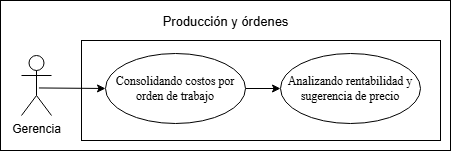

The diagram above was exported from draw.io. Its source (the exported page's mxGraphModel, read from the mxfile embedded in the PNG):
<mxGraphModel dx="1449" dy="853" grid="1" gridSize="10" guides="1" tooltips="1" connect="1" arrows="1" fold="1" page="1" pageScale="1" pageWidth="827" pageHeight="1169" math="0" shadow="0">
  <root>
    <mxCell id="0" />
    <mxCell id="1" parent="0" />
    <mxCell id="0WP6AnBS3eSX45QK8lPN-1" parent="1" style="rounded=0;whiteSpace=wrap;html=1;" value="" vertex="1">
      <mxGeometry height="150" width="450" x="250" y="230" as="geometry" />
    </mxCell>
    <mxCell id="0WP6AnBS3eSX45QK8lPN-2" parent="1" style="rounded=0;whiteSpace=wrap;html=1;" value="" vertex="1">
      <mxGeometry height="100" width="359" x="331" y="270" as="geometry" />
    </mxCell>
    <mxCell id="0WP6AnBS3eSX45QK8lPN-3" edge="1" parent="1" source="0WP6AnBS3eSX45QK8lPN-4" style="rounded=0;orthogonalLoop=1;jettySize=auto;html=1;entryX=0;entryY=0.5;entryDx=0;entryDy=0;exitX=0.581;exitY=0.541;exitDx=0;exitDy=0;exitPerimeter=0;" target="0WP6AnBS3eSX45QK8lPN-6">
      <mxGeometry relative="1" as="geometry">
        <Array as="points" />
        <mxPoint x="76" y="749" as="sourcePoint" />
        <mxPoint x="180" y="754" as="targetPoint" />
      </mxGeometry>
    </mxCell>
    <mxCell id="0WP6AnBS3eSX45QK8lPN-4" parent="1" style="shape=umlActor;verticalLabelPosition=bottom;verticalAlign=top;html=1;" value="Gerencia" vertex="1">
      <mxGeometry height="60" width="30" x="271" y="285" as="geometry" />
    </mxCell>
    <mxCell id="0WP6AnBS3eSX45QK8lPN-5" edge="1" parent="1" source="0WP6AnBS3eSX45QK8lPN-6" style="rounded=0;orthogonalLoop=1;jettySize=auto;html=1;exitX=1;exitY=0.5;exitDx=0;exitDy=0;entryX=0;entryY=0.5;entryDx=0;entryDy=0;" target="0WP6AnBS3eSX45QK8lPN-9">
      <mxGeometry relative="1" as="geometry">
        <mxPoint x="562" y="316" as="targetPoint" />
      </mxGeometry>
    </mxCell>
    <mxCell id="0WP6AnBS3eSX45QK8lPN-6" parent="1" style="ellipse;whiteSpace=wrap;html=1;" value="&lt;span style=&quot;font-family: &amp;quot;Times New Roman&amp;quot;, serif; white-space: pre-wrap; color: rgb(0, 0, 0);&quot;&gt;Consolidando costos por orden de trabajo&lt;/span&gt;" vertex="1">
      <mxGeometry height="70" width="140" x="355" y="283" as="geometry" />
    </mxCell>
    <mxCell id="0WP6AnBS3eSX45QK8lPN-7" parent="1" style="text;html=1;whiteSpace=wrap;align=center;verticalAlign=middle;rounded=0;" value="&lt;font style=&quot;font-size: 13px;&quot;&gt;Producción y órdenes&lt;/font&gt;" vertex="1">
      <mxGeometry height="30" width="164.75" x="392.63" y="236" as="geometry" />
    </mxCell>
    <mxCell id="0WP6AnBS3eSX45QK8lPN-9" parent="1" style="ellipse;whiteSpace=wrap;html=1;" value="&lt;span style=&quot;font-family: &amp;quot;Times New Roman&amp;quot;, serif; white-space: pre-wrap; color: rgb(0, 0, 0);&quot;&gt;Analizando rentabilidad y sugerencia de precio&lt;/span&gt;" vertex="1">
      <mxGeometry height="70" width="140" x="530" y="283" as="geometry" />
    </mxCell>
    <mxCell id="0WP6AnBS3eSX45QK8lPN-13" edge="1" parent="1" source="0WP6AnBS3eSX45QK8lPN-7" style="edgeStyle=orthogonalEdgeStyle;rounded=0;orthogonalLoop=1;jettySize=auto;html=1;innerLoopWaypoints=1;exitX=0.5;exitY=1;exitDx=0;exitDy=0;" target="0WP6AnBS3eSX45QK8lPN-7">
      <mxGeometry relative="1" as="geometry" />
    </mxCell>
  </root>
</mxGraphModel>